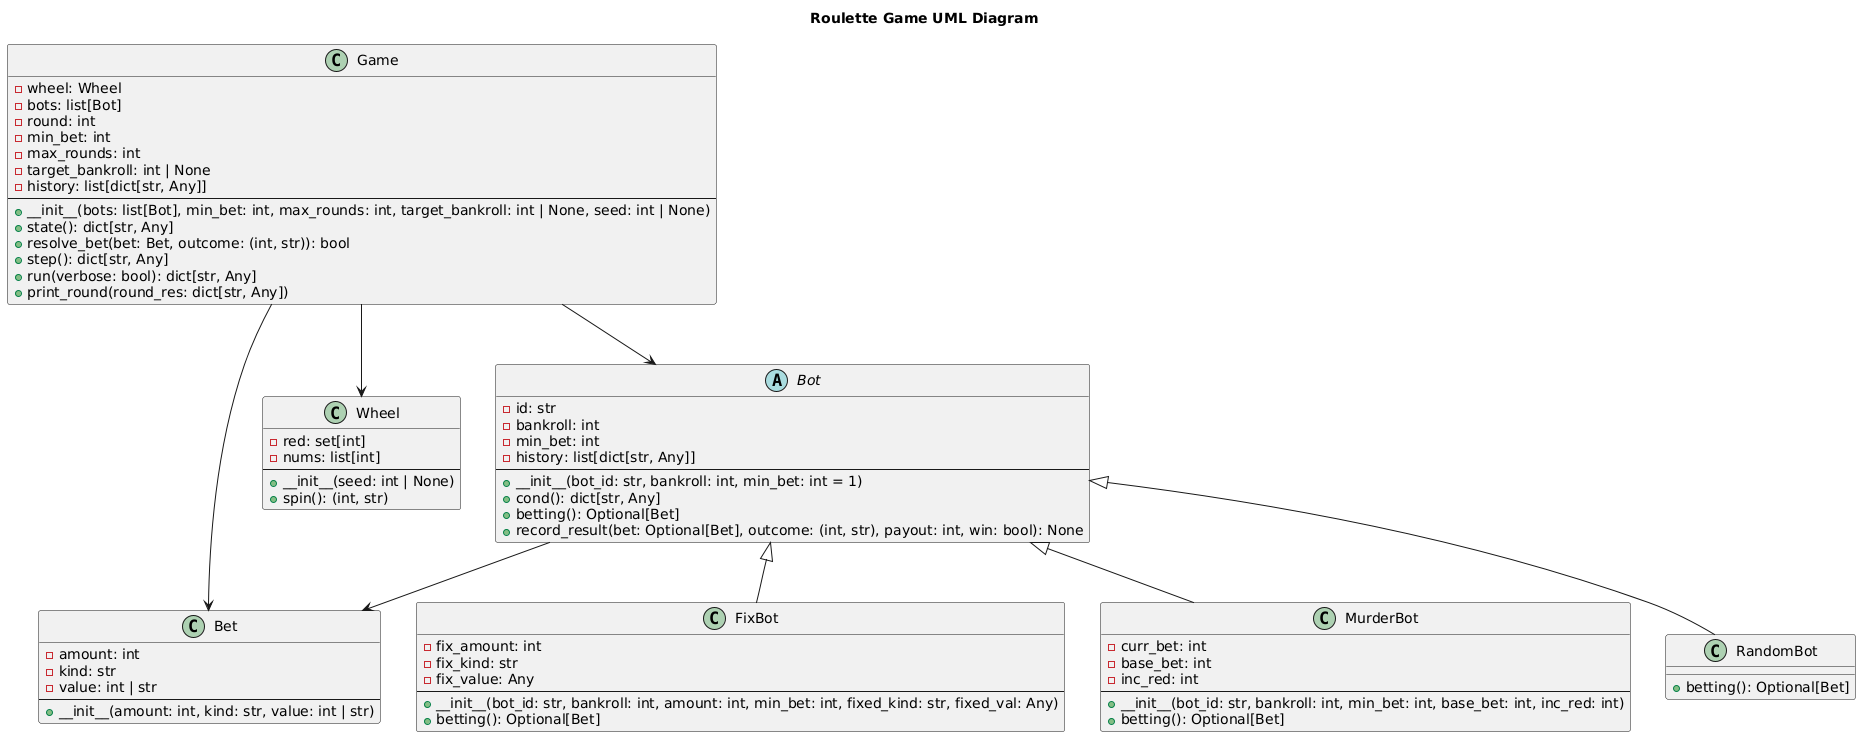

The diagram above was rendered by PlantUML. Its source (embedded in the PNG):
@startuml
title Roulette Game UML Diagram

' --- Класс Bet ---
class Bet {
    - amount: int
    - kind: str
    - value: int | str
    --
    + __init__(amount: int, kind: str, value: int | str)
}

' --- Класс Wheel ---
class Wheel {
    - red: set[int]
    - nums: list[int]
    --
    + __init__(seed: int | None)
    + spin(): (int, str)
}

' --- Абстрактный класс Bot ---
abstract class Bot {
    - id: str
    - bankroll: int
    - min_bet: int
    - history: list[dict[str, Any]]
    --
    + __init__(bot_id: str, bankroll: int, min_bet: int = 1)
    + cond(): dict[str, Any]
    + betting(): Optional[Bet]
    + record_result(bet: Optional[Bet], outcome: (int, str), payout: int, win: bool): None
}

' --- FixBot ---
class FixBot {
    - fix_amount: int
    - fix_kind: str
    - fix_value: Any
    --
    + __init__(bot_id: str, bankroll: int, amount: int, min_bet: int, fixed_kind: str, fixed_val: Any)
    + betting(): Optional[Bet]
}

' --- MurderBot ---
class MurderBot {
    - curr_bet: int
    - base_bet: int
    - inc_red: int
    --
    + __init__(bot_id: str, bankroll: int, min_bet: int, base_bet: int, inc_red: int)
    + betting(): Optional[Bet]
}

' --- RandomBot ---
class RandomBot {
    + betting(): Optional[Bet]
}

' --- Game ---
class Game {
    - wheel: Wheel
    - bots: list[Bot]
    - round: int
    - min_bet: int
    - max_rounds: int
    - target_bankroll: int | None
    - history: list[dict[str, Any]]
    --
    + __init__(bots: list[Bot], min_bet: int, max_rounds: int, target_bankroll: int | None, seed: int | None)
    + state(): dict[str, Any]
    + resolve_bet(bet: Bet, outcome: (int, str)): bool
    + step(): dict[str, Any]
    + run(verbose: bool): dict[str, Any]
    + print_round(round_res: dict[str, Any])
}

' --- Наследование ---
Bot <|-- FixBot
Bot <|-- MurderBot
Bot <|-- RandomBot

' --- Связи между классами ---
Game --> Wheel
Game --> Bot
Bot --> Bet
Game --> Bet
@enduml